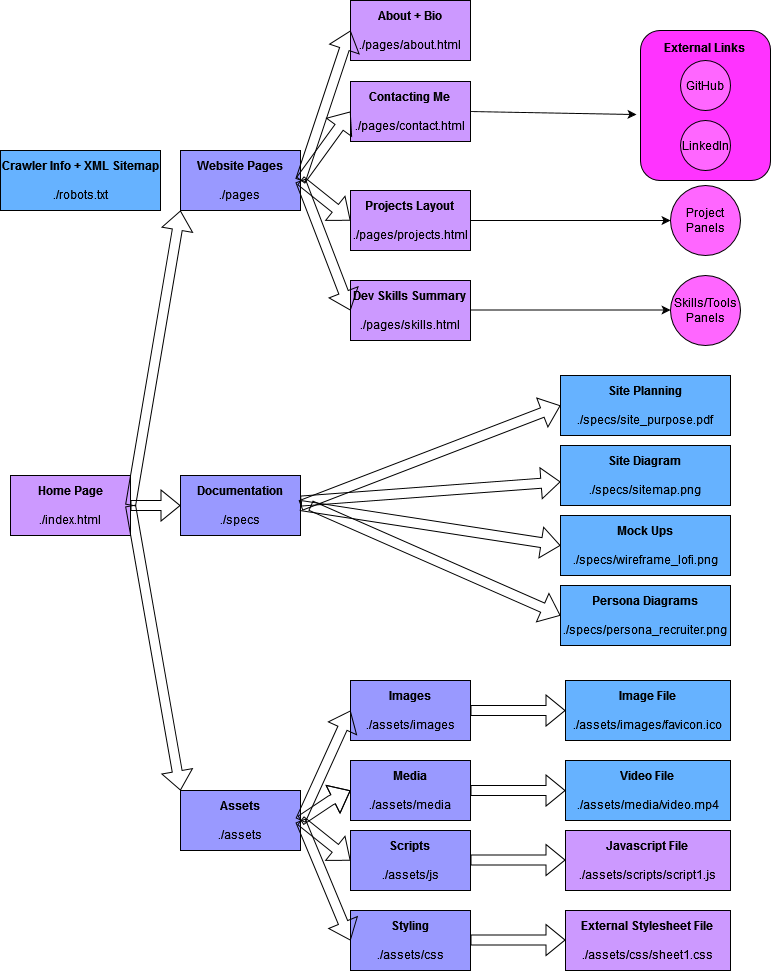

The diagram above was exported from draw.io. Its source (the exported page's mxGraphModel, read from the mxfile embedded in the PNG):
<mxGraphModel dx="2056" dy="1157" grid="1" gridSize="10" guides="1" tooltips="1" connect="1" arrows="1" fold="1" page="1" pageScale="1" pageWidth="850" pageHeight="1100" math="0" shadow="0">
  <root>
    <mxCell id="0" />
    <mxCell id="1" parent="0" />
    <mxCell id="2-xVNbtVshe4XBTRMnAk-22" value="&lt;div&gt;&lt;b&gt;External Links&lt;br&gt;&lt;/b&gt;&lt;/div&gt;&lt;div&gt;&lt;b&gt;&lt;br&gt;&lt;/b&gt;&lt;/div&gt;&lt;div&gt;&lt;b&gt;&lt;br&gt;&lt;/b&gt;&lt;/div&gt;&lt;div&gt;&lt;b&gt;&lt;br&gt;&lt;/b&gt;&lt;/div&gt;&lt;div&gt;&lt;b&gt;&lt;br&gt;&lt;/b&gt;&lt;/div&gt;&lt;div&gt;&lt;b&gt;&lt;br&gt;&lt;/b&gt;&lt;/div&gt;&lt;div&gt;&lt;b&gt;&lt;br&gt;&lt;/b&gt;&lt;/div&gt;&lt;div&gt;&lt;b&gt;&lt;br&gt;&lt;/b&gt;&lt;/div&gt;&lt;div&gt;&lt;b&gt;&lt;br&gt;&lt;/b&gt;&lt;/div&gt;" style="rounded=1;whiteSpace=wrap;html=1;fillColor=#FF33FF;" vertex="1" parent="1">
      <mxGeometry x="650" y="40" width="130" height="150" as="geometry" />
    </mxCell>
    <mxCell id="2-xVNbtVshe4XBTRMnAk-5" value="&lt;div&gt;&lt;b&gt;Home Page&lt;/b&gt;&lt;/div&gt;&lt;div&gt;&lt;b&gt;&lt;br&gt;&lt;/b&gt;&lt;/div&gt;&lt;div&gt;./index.html&lt;/div&gt;" style="rounded=0;whiteSpace=wrap;html=1;fillColor=#CC99FF;" vertex="1" parent="1">
      <mxGeometry x="20" y="485" width="120" height="60" as="geometry" />
    </mxCell>
    <mxCell id="2-xVNbtVshe4XBTRMnAk-6" value="&lt;div&gt;&lt;b&gt;Images&lt;br&gt;&lt;/b&gt;&lt;/div&gt;&lt;div&gt;&lt;b&gt;&lt;br&gt;&lt;/b&gt;&lt;/div&gt;&lt;div&gt;./assets/images&lt;/div&gt;" style="rounded=0;whiteSpace=wrap;html=1;fillColor=#9999FF;" vertex="1" parent="1">
      <mxGeometry x="360" y="690" width="120" height="60" as="geometry" />
    </mxCell>
    <mxCell id="2-xVNbtVshe4XBTRMnAk-7" value="&lt;div&gt;&lt;b&gt;Crawler Info + XML Sitemap&lt;/b&gt;&lt;/div&gt;&lt;div&gt;&lt;b&gt;&lt;br&gt;&lt;/b&gt;&lt;/div&gt;&lt;div&gt;./robots.txt&lt;/div&gt;" style="rounded=0;whiteSpace=wrap;html=1;fillColor=#66B2FF;" vertex="1" parent="1">
      <mxGeometry x="10" y="160" width="160" height="60" as="geometry" />
    </mxCell>
    <mxCell id="2-xVNbtVshe4XBTRMnAk-8" value="&lt;div&gt;&lt;b&gt;Assets&lt;br&gt;&lt;/b&gt;&lt;/div&gt;&lt;div&gt;&lt;b&gt;&lt;br&gt;&lt;/b&gt;&lt;/div&gt;&lt;div&gt;./assets&lt;/div&gt;" style="rounded=0;whiteSpace=wrap;html=1;fillColor=#9999FF;" vertex="1" parent="1">
      <mxGeometry x="190" y="800" width="120" height="60" as="geometry" />
    </mxCell>
    <mxCell id="2-xVNbtVshe4XBTRMnAk-10" value="&lt;div&gt;&lt;b&gt;Documentation&lt;br&gt;&lt;/b&gt;&lt;/div&gt;&lt;div&gt;&lt;b&gt;&lt;br&gt;&lt;/b&gt;&lt;/div&gt;&lt;div&gt;./specs&lt;/div&gt;" style="rounded=0;whiteSpace=wrap;html=1;fillColor=#9999FF;" vertex="1" parent="1">
      <mxGeometry x="190" y="485" width="120" height="60" as="geometry" />
    </mxCell>
    <mxCell id="2-xVNbtVshe4XBTRMnAk-11" value="&lt;div&gt;&lt;b&gt;Website Pages&lt;br&gt;&lt;/b&gt;&lt;/div&gt;&lt;div&gt;&lt;b&gt;&lt;br&gt;&lt;/b&gt;&lt;/div&gt;&lt;div&gt;./pages&lt;/div&gt;" style="rounded=0;whiteSpace=wrap;html=1;fillColor=#9999FF;" vertex="1" parent="1">
      <mxGeometry x="190" y="160" width="120" height="60" as="geometry" />
    </mxCell>
    <mxCell id="2-xVNbtVshe4XBTRMnAk-12" value="&lt;div&gt;&lt;b&gt;Media&lt;br&gt;&lt;/b&gt;&lt;/div&gt;&lt;div&gt;&lt;b&gt;&lt;br&gt;&lt;/b&gt;&lt;/div&gt;&lt;div&gt;./assets/media&lt;/div&gt;" style="rounded=0;whiteSpace=wrap;html=1;fillColor=#9999FF;" vertex="1" parent="1">
      <mxGeometry x="360" y="770" width="120" height="60" as="geometry" />
    </mxCell>
    <mxCell id="2-xVNbtVshe4XBTRMnAk-13" value="&lt;div&gt;&lt;b&gt;Scripts&lt;br&gt;&lt;/b&gt;&lt;/div&gt;&lt;div&gt;&lt;b&gt;&lt;br&gt;&lt;/b&gt;&lt;/div&gt;&lt;div&gt;./assets/js&lt;/div&gt;" style="rounded=0;whiteSpace=wrap;html=1;fillColor=#9999FF;" vertex="1" parent="1">
      <mxGeometry x="360" y="840" width="120" height="60" as="geometry" />
    </mxCell>
    <mxCell id="2-xVNbtVshe4XBTRMnAk-14" value="&lt;div&gt;&lt;b&gt;Styling&lt;br&gt;&lt;/b&gt;&lt;/div&gt;&lt;div&gt;&lt;b&gt;&lt;br&gt;&lt;/b&gt;&lt;/div&gt;&lt;div&gt;./assets/css&lt;/div&gt;" style="rounded=0;whiteSpace=wrap;html=1;fillColor=#9999FF;" vertex="1" parent="1">
      <mxGeometry x="360" y="920" width="120" height="60" as="geometry" />
    </mxCell>
    <mxCell id="2-xVNbtVshe4XBTRMnAk-17" value="&lt;div&gt;&lt;b&gt;Contacting Me&lt;br&gt;&lt;/b&gt;&lt;/div&gt;&lt;div&gt;&lt;b&gt;&lt;br&gt;&lt;/b&gt;&lt;/div&gt;&lt;div&gt;./pages/contact.html&lt;/div&gt;" style="rounded=0;whiteSpace=wrap;html=1;fillColor=#CC99FF;" vertex="1" parent="1">
      <mxGeometry x="360" y="91" width="120" height="60" as="geometry" />
    </mxCell>
    <mxCell id="2-xVNbtVshe4XBTRMnAk-18" value="&lt;div&gt;&lt;b&gt;Dev Skills Summary&lt;br&gt;&lt;/b&gt;&lt;/div&gt;&lt;div&gt;&lt;b&gt;&lt;br&gt;&lt;/b&gt;&lt;/div&gt;&lt;div&gt;./pages/skills.html&lt;/div&gt;" style="rounded=0;whiteSpace=wrap;html=1;fillColor=#CC99FF;" vertex="1" parent="1">
      <mxGeometry x="360" y="290" width="120" height="60" as="geometry" />
    </mxCell>
    <mxCell id="2-xVNbtVshe4XBTRMnAk-19" value="&lt;div&gt;&lt;b&gt;About + Bio&lt;br&gt;&lt;/b&gt;&lt;/div&gt;&lt;div&gt;&lt;b&gt;&lt;br&gt;&lt;/b&gt;&lt;/div&gt;&lt;div&gt;./pages/about.html&lt;/div&gt;" style="rounded=0;whiteSpace=wrap;html=1;fillColor=#CC99FF;" vertex="1" parent="1">
      <mxGeometry x="360" y="10" width="120" height="60" as="geometry" />
    </mxCell>
    <mxCell id="2-xVNbtVshe4XBTRMnAk-20" value="&lt;div&gt;&lt;b&gt;Projects Layout&lt;br&gt;&lt;/b&gt;&lt;/div&gt;&lt;div&gt;&lt;b&gt;&lt;br&gt;&lt;/b&gt;&lt;/div&gt;&lt;div&gt;./pages/projects.html&lt;/div&gt;" style="rounded=0;whiteSpace=wrap;html=1;fillColor=#CC99FF;" vertex="1" parent="1">
      <mxGeometry x="360" y="200" width="120" height="60" as="geometry" />
    </mxCell>
    <mxCell id="2-xVNbtVshe4XBTRMnAk-21" value="GitHub" style="ellipse;whiteSpace=wrap;html=1;aspect=fixed;fillColor=#FF66FF;" vertex="1" parent="1">
      <mxGeometry x="690" y="70" width="50" height="50" as="geometry" />
    </mxCell>
    <mxCell id="2-xVNbtVshe4XBTRMnAk-23" value="LinkedIn" style="ellipse;whiteSpace=wrap;html=1;aspect=fixed;fillColor=#FF66FF;" vertex="1" parent="1">
      <mxGeometry x="690" y="130" width="50" height="50" as="geometry" />
    </mxCell>
    <mxCell id="2-xVNbtVshe4XBTRMnAk-28" value="Project Panels" style="ellipse;whiteSpace=wrap;html=1;aspect=fixed;fillColor=#FF66FF;" vertex="1" parent="1">
      <mxGeometry x="680" y="195" width="70" height="70" as="geometry" />
    </mxCell>
    <mxCell id="2-xVNbtVshe4XBTRMnAk-29" value="Skills/Tools Panels" style="ellipse;whiteSpace=wrap;html=1;aspect=fixed;fillColor=#FF66FF;" vertex="1" parent="1">
      <mxGeometry x="680" y="285" width="70" height="70" as="geometry" />
    </mxCell>
    <mxCell id="2-xVNbtVshe4XBTRMnAk-31" value="&lt;div&gt;&lt;b&gt;External Stylesheet File&lt;br&gt;&lt;/b&gt;&lt;/div&gt;&lt;div&gt;&lt;b&gt;&lt;br&gt;&lt;/b&gt;&lt;/div&gt;&lt;div&gt;./assets/css/sheet1.css&lt;/div&gt;" style="rounded=0;whiteSpace=wrap;html=1;fillColor=#CC99FF;" vertex="1" parent="1">
      <mxGeometry x="575" y="920" width="165" height="60" as="geometry" />
    </mxCell>
    <mxCell id="2-xVNbtVshe4XBTRMnAk-32" value="&lt;div&gt;&lt;b&gt;Javascript File&lt;br&gt;&lt;/b&gt;&lt;/div&gt;&lt;div&gt;&lt;b&gt;&lt;br&gt;&lt;/b&gt;&lt;/div&gt;&lt;div&gt;./assets/scripts/script1.js&lt;/div&gt;" style="rounded=0;whiteSpace=wrap;html=1;fillColor=#CC99FF;" vertex="1" parent="1">
      <mxGeometry x="575" y="840" width="165" height="60" as="geometry" />
    </mxCell>
    <mxCell id="2-xVNbtVshe4XBTRMnAk-33" value="&lt;div&gt;&lt;b&gt;Video File&lt;br&gt;&lt;/b&gt;&lt;/div&gt;&lt;div&gt;&lt;b&gt;&lt;br&gt;&lt;/b&gt;&lt;/div&gt;&lt;div&gt;./assets/media/video.mp4&lt;/div&gt;" style="rounded=0;whiteSpace=wrap;html=1;fillColor=#66B2FF;" vertex="1" parent="1">
      <mxGeometry x="575" y="770" width="165" height="60" as="geometry" />
    </mxCell>
    <mxCell id="2-xVNbtVshe4XBTRMnAk-34" value="&lt;div&gt;&lt;b&gt;Image File&lt;br&gt;&lt;/b&gt;&lt;/div&gt;&lt;div&gt;&lt;b&gt;&lt;br&gt;&lt;/b&gt;&lt;/div&gt;&lt;div&gt;./assets/images/favicon.ico&lt;/div&gt;" style="rounded=0;whiteSpace=wrap;html=1;fillColor=#66B2FF;" vertex="1" parent="1">
      <mxGeometry x="575" y="690" width="165" height="60" as="geometry" />
    </mxCell>
    <mxCell id="2-xVNbtVshe4XBTRMnAk-35" value="&lt;div&gt;&lt;b&gt;Site Planning&lt;br&gt;&lt;/b&gt;&lt;/div&gt;&lt;div&gt;&lt;b&gt;&lt;br&gt;&lt;/b&gt;&lt;/div&gt;&lt;div&gt;./specs/site_purpose.pdf&lt;/div&gt;" style="rounded=0;whiteSpace=wrap;html=1;fillColor=#66B2FF;" vertex="1" parent="1">
      <mxGeometry x="570" y="385" width="170" height="60" as="geometry" />
    </mxCell>
    <mxCell id="2-xVNbtVshe4XBTRMnAk-36" value="&lt;div&gt;&lt;b&gt;Mock Ups&lt;br&gt;&lt;/b&gt;&lt;/div&gt;&lt;div&gt;&lt;b&gt;&lt;br&gt;&lt;/b&gt;&lt;/div&gt;&lt;div&gt;./specs/wireframe_lofi.png&lt;/div&gt;" style="rounded=0;whiteSpace=wrap;html=1;fillColor=#66B2FF;" vertex="1" parent="1">
      <mxGeometry x="570" y="525" width="170" height="60" as="geometry" />
    </mxCell>
    <mxCell id="2-xVNbtVshe4XBTRMnAk-37" value="&lt;div&gt;&lt;b&gt;Persona Diagrams&lt;br&gt;&lt;/b&gt;&lt;/div&gt;&lt;div&gt;&lt;b&gt;&lt;br&gt;&lt;/b&gt;&lt;/div&gt;&lt;div&gt;./specs/persona_recruiter.png&lt;/div&gt;" style="rounded=0;whiteSpace=wrap;html=1;fillColor=#66B2FF;" vertex="1" parent="1">
      <mxGeometry x="570" y="595" width="170" height="60" as="geometry" />
    </mxCell>
    <mxCell id="2-xVNbtVshe4XBTRMnAk-38" value="&lt;div&gt;&lt;b&gt;Site Diagram&lt;br&gt;&lt;/b&gt;&lt;/div&gt;&lt;div&gt;&lt;b&gt;&lt;br&gt;&lt;/b&gt;&lt;/div&gt;&lt;div&gt;./specs/sitemap.png&lt;/div&gt;" style="rounded=0;whiteSpace=wrap;html=1;fillColor=#66B2FF;" vertex="1" parent="1">
      <mxGeometry x="570" y="455" width="170" height="60" as="geometry" />
    </mxCell>
    <mxCell id="2-xVNbtVshe4XBTRMnAk-39" value="" style="shape=flexArrow;endArrow=classic;html=1;rounded=0;" edge="1" parent="1" source="2-xVNbtVshe4XBTRMnAk-10" target="2-xVNbtVshe4XBTRMnAk-38">
      <mxGeometry width="50" height="50" relative="1" as="geometry">
        <mxPoint x="425" y="515" as="sourcePoint" />
        <mxPoint x="475" y="465" as="targetPoint" />
        <Array as="points" />
      </mxGeometry>
    </mxCell>
    <mxCell id="2-xVNbtVshe4XBTRMnAk-40" value="" style="shape=flexArrow;endArrow=classic;html=1;rounded=0;exitX=1;exitY=0.5;exitDx=0;exitDy=0;entryX=0;entryY=0.5;entryDx=0;entryDy=0;" edge="1" parent="1" source="2-xVNbtVshe4XBTRMnAk-10" target="2-xVNbtVshe4XBTRMnAk-36">
      <mxGeometry width="50" height="50" relative="1" as="geometry">
        <mxPoint x="420" y="575" as="sourcePoint" />
        <mxPoint x="470" y="525" as="targetPoint" />
        <Array as="points" />
      </mxGeometry>
    </mxCell>
    <mxCell id="2-xVNbtVshe4XBTRMnAk-41" value="" style="shape=flexArrow;endArrow=classic;html=1;rounded=0;entryX=0;entryY=0.5;entryDx=0;entryDy=0;" edge="1" parent="1" target="2-xVNbtVshe4XBTRMnAk-37">
      <mxGeometry width="50" height="50" relative="1" as="geometry">
        <mxPoint x="320" y="515" as="sourcePoint" />
        <mxPoint x="470" y="575" as="targetPoint" />
      </mxGeometry>
    </mxCell>
    <mxCell id="2-xVNbtVshe4XBTRMnAk-42" value="" style="shape=flexArrow;endArrow=classic;html=1;rounded=0;entryX=0;entryY=0.5;entryDx=0;entryDy=0;exitX=1;exitY=0.5;exitDx=0;exitDy=0;" edge="1" parent="1" source="2-xVNbtVshe4XBTRMnAk-10" target="2-xVNbtVshe4XBTRMnAk-35">
      <mxGeometry width="50" height="50" relative="1" as="geometry">
        <mxPoint x="420" y="475" as="sourcePoint" />
        <mxPoint x="470" y="425" as="targetPoint" />
      </mxGeometry>
    </mxCell>
    <mxCell id="2-xVNbtVshe4XBTRMnAk-43" value="" style="shape=flexArrow;endArrow=classic;html=1;rounded=0;entryX=0;entryY=0.5;entryDx=0;entryDy=0;exitX=1;exitY=0.5;exitDx=0;exitDy=0;" edge="1" parent="1" source="2-xVNbtVshe4XBTRMnAk-8" target="2-xVNbtVshe4XBTRMnAk-6">
      <mxGeometry width="50" height="50" relative="1" as="geometry">
        <mxPoint x="300" y="770" as="sourcePoint" />
        <mxPoint x="350" y="720" as="targetPoint" />
      </mxGeometry>
    </mxCell>
    <mxCell id="2-xVNbtVshe4XBTRMnAk-44" value="" style="shape=flexArrow;endArrow=classic;html=1;rounded=0;entryX=0;entryY=0.5;entryDx=0;entryDy=0;entryPerimeter=0;" edge="1" parent="1" target="2-xVNbtVshe4XBTRMnAk-12">
      <mxGeometry width="50" height="50" relative="1" as="geometry">
        <mxPoint x="310" y="830" as="sourcePoint" />
        <mxPoint x="380" y="810" as="targetPoint" />
        <Array as="points">
          <mxPoint x="340" y="810" />
        </Array>
      </mxGeometry>
    </mxCell>
    <mxCell id="2-xVNbtVshe4XBTRMnAk-45" value="" style="shape=flexArrow;endArrow=classic;html=1;rounded=0;entryX=0;entryY=0.5;entryDx=0;entryDy=0;exitX=1;exitY=0.5;exitDx=0;exitDy=0;" edge="1" parent="1" source="2-xVNbtVshe4XBTRMnAk-8" target="2-xVNbtVshe4XBTRMnAk-13">
      <mxGeometry width="50" height="50" relative="1" as="geometry">
        <mxPoint x="310" y="880" as="sourcePoint" />
        <mxPoint x="360" y="830" as="targetPoint" />
      </mxGeometry>
    </mxCell>
    <mxCell id="2-xVNbtVshe4XBTRMnAk-46" value="" style="shape=flexArrow;endArrow=classic;html=1;rounded=0;exitX=1;exitY=0.5;exitDx=0;exitDy=0;entryX=0;entryY=0.5;entryDx=0;entryDy=0;" edge="1" parent="1" source="2-xVNbtVshe4XBTRMnAk-8" target="2-xVNbtVshe4XBTRMnAk-14">
      <mxGeometry width="50" height="50" relative="1" as="geometry">
        <mxPoint x="300" y="940" as="sourcePoint" />
        <mxPoint x="350" y="890" as="targetPoint" />
      </mxGeometry>
    </mxCell>
    <mxCell id="2-xVNbtVshe4XBTRMnAk-48" value="" style="shape=flexArrow;endArrow=classic;html=1;rounded=0;entryX=0;entryY=0.5;entryDx=0;entryDy=0;exitX=1;exitY=0.5;exitDx=0;exitDy=0;" edge="1" parent="1" source="2-xVNbtVshe4XBTRMnAk-6" target="2-xVNbtVshe4XBTRMnAk-34">
      <mxGeometry width="50" height="50" relative="1" as="geometry">
        <mxPoint x="510" y="750" as="sourcePoint" />
        <mxPoint x="570" y="720" as="targetPoint" />
        <Array as="points" />
      </mxGeometry>
    </mxCell>
    <mxCell id="2-xVNbtVshe4XBTRMnAk-49" value="" style="shape=flexArrow;endArrow=classic;html=1;rounded=0;entryX=0;entryY=0.5;entryDx=0;entryDy=0;exitX=1;exitY=0.5;exitDx=0;exitDy=0;" edge="1" parent="1">
      <mxGeometry width="50" height="50" relative="1" as="geometry">
        <mxPoint x="480" y="800" as="sourcePoint" />
        <mxPoint x="575" y="800" as="targetPoint" />
        <Array as="points" />
      </mxGeometry>
    </mxCell>
    <mxCell id="2-xVNbtVshe4XBTRMnAk-50" value="" style="shape=flexArrow;endArrow=classic;html=1;rounded=0;entryX=0;entryY=0.5;entryDx=0;entryDy=0;exitX=1;exitY=0.5;exitDx=0;exitDy=0;" edge="1" parent="1">
      <mxGeometry width="50" height="50" relative="1" as="geometry">
        <mxPoint x="480" y="869.5" as="sourcePoint" />
        <mxPoint x="575" y="869.5" as="targetPoint" />
        <Array as="points" />
      </mxGeometry>
    </mxCell>
    <mxCell id="2-xVNbtVshe4XBTRMnAk-51" value="" style="shape=flexArrow;endArrow=classic;html=1;rounded=0;entryX=0;entryY=0.5;entryDx=0;entryDy=0;exitX=1;exitY=0.5;exitDx=0;exitDy=0;" edge="1" parent="1">
      <mxGeometry width="50" height="50" relative="1" as="geometry">
        <mxPoint x="480" y="949.5" as="sourcePoint" />
        <mxPoint x="575" y="949.5" as="targetPoint" />
        <Array as="points" />
      </mxGeometry>
    </mxCell>
    <mxCell id="2-xVNbtVshe4XBTRMnAk-52" value="" style="endArrow=classic;html=1;rounded=0;exitX=1;exitY=0.5;exitDx=0;exitDy=0;entryX=-0.031;entryY=0.56;entryDx=0;entryDy=0;entryPerimeter=0;" edge="1" parent="1">
      <mxGeometry width="50" height="50" relative="1" as="geometry">
        <mxPoint x="480" y="121" as="sourcePoint" />
        <mxPoint x="645.9699999999998" y="124" as="targetPoint" />
        <Array as="points" />
      </mxGeometry>
    </mxCell>
    <mxCell id="2-xVNbtVshe4XBTRMnAk-53" value="" style="endArrow=classic;html=1;rounded=0;entryX=0;entryY=0.5;entryDx=0;entryDy=0;exitX=1;exitY=0.5;exitDx=0;exitDy=0;" edge="1" parent="1" source="2-xVNbtVshe4XBTRMnAk-20" target="2-xVNbtVshe4XBTRMnAk-28">
      <mxGeometry width="50" height="50" relative="1" as="geometry">
        <mxPoint x="550" y="270" as="sourcePoint" />
        <mxPoint x="600" y="220" as="targetPoint" />
      </mxGeometry>
    </mxCell>
    <mxCell id="2-xVNbtVshe4XBTRMnAk-54" value="" style="endArrow=classic;html=1;rounded=0;entryX=0;entryY=0.5;entryDx=0;entryDy=0;exitX=1;exitY=0.5;exitDx=0;exitDy=0;" edge="1" parent="1">
      <mxGeometry width="50" height="50" relative="1" as="geometry">
        <mxPoint x="480" y="319.5" as="sourcePoint" />
        <mxPoint x="680" y="319.5" as="targetPoint" />
      </mxGeometry>
    </mxCell>
    <mxCell id="2-xVNbtVshe4XBTRMnAk-55" value="" style="shape=flexArrow;endArrow=classic;html=1;rounded=0;entryX=0;entryY=0.5;entryDx=0;entryDy=0;exitX=1;exitY=0.5;exitDx=0;exitDy=0;" edge="1" parent="1" source="2-xVNbtVshe4XBTRMnAk-11" target="2-xVNbtVshe4XBTRMnAk-17">
      <mxGeometry width="50" height="50" relative="1" as="geometry">
        <mxPoint x="310" y="170" as="sourcePoint" />
        <mxPoint x="360" y="120" as="targetPoint" />
      </mxGeometry>
    </mxCell>
    <mxCell id="2-xVNbtVshe4XBTRMnAk-56" value="" style="shape=flexArrow;endArrow=classic;html=1;rounded=0;entryX=0;entryY=0.5;entryDx=0;entryDy=0;exitX=1;exitY=0.5;exitDx=0;exitDy=0;" edge="1" parent="1" source="2-xVNbtVshe4XBTRMnAk-11" target="2-xVNbtVshe4XBTRMnAk-19">
      <mxGeometry width="50" height="50" relative="1" as="geometry">
        <mxPoint x="280" y="100" as="sourcePoint" />
        <mxPoint x="330" y="50" as="targetPoint" />
      </mxGeometry>
    </mxCell>
    <mxCell id="2-xVNbtVshe4XBTRMnAk-57" value="" style="shape=flexArrow;endArrow=classic;html=1;rounded=0;entryX=0;entryY=0.5;entryDx=0;entryDy=0;" edge="1" parent="1" target="2-xVNbtVshe4XBTRMnAk-20">
      <mxGeometry width="50" height="50" relative="1" as="geometry">
        <mxPoint x="310" y="190" as="sourcePoint" />
        <mxPoint x="330" y="290" as="targetPoint" />
      </mxGeometry>
    </mxCell>
    <mxCell id="2-xVNbtVshe4XBTRMnAk-58" value="" style="shape=flexArrow;endArrow=classic;html=1;rounded=0;exitX=1;exitY=0.5;exitDx=0;exitDy=0;entryX=0;entryY=0.5;entryDx=0;entryDy=0;" edge="1" parent="1" source="2-xVNbtVshe4XBTRMnAk-11" target="2-xVNbtVshe4XBTRMnAk-18">
      <mxGeometry width="50" height="50" relative="1" as="geometry">
        <mxPoint x="290" y="320" as="sourcePoint" />
        <mxPoint x="340" y="270" as="targetPoint" />
      </mxGeometry>
    </mxCell>
    <mxCell id="2-xVNbtVshe4XBTRMnAk-59" value="" style="shape=flexArrow;endArrow=classic;html=1;rounded=0;entryX=0;entryY=1;entryDx=0;entryDy=0;exitX=1;exitY=0.5;exitDx=0;exitDy=0;" edge="1" parent="1" source="2-xVNbtVshe4XBTRMnAk-5" target="2-xVNbtVshe4XBTRMnAk-11">
      <mxGeometry width="50" height="50" relative="1" as="geometry">
        <mxPoint x="110" y="380" as="sourcePoint" />
        <mxPoint x="160" y="330" as="targetPoint" />
      </mxGeometry>
    </mxCell>
    <mxCell id="2-xVNbtVshe4XBTRMnAk-60" value="" style="shape=flexArrow;endArrow=classic;html=1;rounded=0;entryX=0;entryY=0;entryDx=0;entryDy=0;exitX=1;exitY=0.5;exitDx=0;exitDy=0;" edge="1" parent="1" source="2-xVNbtVshe4XBTRMnAk-5" target="2-xVNbtVshe4XBTRMnAk-8">
      <mxGeometry width="50" height="50" relative="1" as="geometry">
        <mxPoint x="110" y="690" as="sourcePoint" />
        <mxPoint x="160" y="640" as="targetPoint" />
      </mxGeometry>
    </mxCell>
    <mxCell id="2-xVNbtVshe4XBTRMnAk-61" value="" style="shape=flexArrow;endArrow=classic;html=1;rounded=0;entryX=0;entryY=0.5;entryDx=0;entryDy=0;exitX=1;exitY=0.5;exitDx=0;exitDy=0;" edge="1" parent="1" source="2-xVNbtVshe4XBTRMnAk-5" target="2-xVNbtVshe4XBTRMnAk-10">
      <mxGeometry width="50" height="50" relative="1" as="geometry">
        <mxPoint x="130" y="560" as="sourcePoint" />
        <mxPoint x="180" y="510" as="targetPoint" />
      </mxGeometry>
    </mxCell>
  </root>
</mxGraphModel>